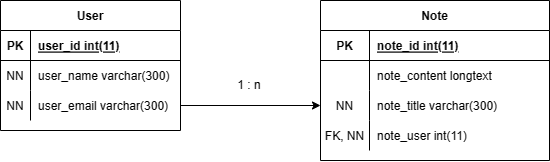

The diagram above was exported from draw.io. Its source (the exported page's mxGraphModel, read from the mxfile embedded in the PNG):
<mxGraphModel dx="875" dy="482" grid="1" gridSize="10" guides="1" tooltips="1" connect="1" arrows="1" fold="1" page="1" pageScale="1" pageWidth="827" pageHeight="1169" math="0" shadow="0">
  <root>
    <mxCell id="0" />
    <mxCell id="1" parent="0" />
    <mxCell id="oH-uSY4iMcCt0THrYM-z-1" value="User" style="shape=table;startSize=30;container=1;collapsible=1;childLayout=tableLayout;fixedRows=1;rowLines=0;fontStyle=1;align=center;resizeLast=1;" vertex="1" parent="1">
      <mxGeometry x="81" y="210" width="180" height="130.0000000000001" as="geometry" />
    </mxCell>
    <mxCell id="oH-uSY4iMcCt0THrYM-z-2" value="" style="shape=tableRow;horizontal=0;startSize=0;swimlaneHead=0;swimlaneBody=0;fillColor=none;collapsible=0;dropTarget=0;points=[[0,0.5],[1,0.5]];portConstraint=eastwest;top=0;left=0;right=0;bottom=1;" vertex="1" parent="oH-uSY4iMcCt0THrYM-z-1">
      <mxGeometry y="30" width="180" height="30" as="geometry" />
    </mxCell>
    <mxCell id="oH-uSY4iMcCt0THrYM-z-3" value="PK" style="shape=partialRectangle;connectable=0;fillColor=none;top=0;left=0;bottom=0;right=0;fontStyle=1;overflow=hidden;" vertex="1" parent="oH-uSY4iMcCt0THrYM-z-2">
      <mxGeometry width="30" height="30" as="geometry">
        <mxRectangle width="30" height="30" as="alternateBounds" />
      </mxGeometry>
    </mxCell>
    <mxCell id="oH-uSY4iMcCt0THrYM-z-4" value="user_id int(11)" style="shape=partialRectangle;connectable=0;fillColor=none;top=0;left=0;bottom=0;right=0;align=left;spacingLeft=6;fontStyle=5;overflow=hidden;" vertex="1" parent="oH-uSY4iMcCt0THrYM-z-2">
      <mxGeometry x="30" width="150" height="30" as="geometry">
        <mxRectangle width="150" height="30" as="alternateBounds" />
      </mxGeometry>
    </mxCell>
    <mxCell id="oH-uSY4iMcCt0THrYM-z-5" value="" style="shape=tableRow;horizontal=0;startSize=0;swimlaneHead=0;swimlaneBody=0;fillColor=none;collapsible=0;dropTarget=0;points=[[0,0.5],[1,0.5]];portConstraint=eastwest;top=0;left=0;right=0;bottom=0;" vertex="1" parent="oH-uSY4iMcCt0THrYM-z-1">
      <mxGeometry y="60" width="180" height="30" as="geometry" />
    </mxCell>
    <mxCell id="oH-uSY4iMcCt0THrYM-z-6" value="NN" style="shape=partialRectangle;connectable=0;fillColor=none;top=0;left=0;bottom=0;right=0;editable=1;overflow=hidden;" vertex="1" parent="oH-uSY4iMcCt0THrYM-z-5">
      <mxGeometry width="30" height="30" as="geometry">
        <mxRectangle width="30" height="30" as="alternateBounds" />
      </mxGeometry>
    </mxCell>
    <mxCell id="oH-uSY4iMcCt0THrYM-z-7" value="user_name varchar(300)" style="shape=partialRectangle;connectable=0;fillColor=none;top=0;left=0;bottom=0;right=0;align=left;spacingLeft=6;overflow=hidden;" vertex="1" parent="oH-uSY4iMcCt0THrYM-z-5">
      <mxGeometry x="30" width="150" height="30" as="geometry">
        <mxRectangle width="150" height="30" as="alternateBounds" />
      </mxGeometry>
    </mxCell>
    <mxCell id="oH-uSY4iMcCt0THrYM-z-8" value="" style="shape=tableRow;horizontal=0;startSize=0;swimlaneHead=0;swimlaneBody=0;fillColor=none;collapsible=0;dropTarget=0;points=[[0,0.5],[1,0.5]];portConstraint=eastwest;top=0;left=0;right=0;bottom=0;" vertex="1" parent="oH-uSY4iMcCt0THrYM-z-1">
      <mxGeometry y="90" width="180" height="30" as="geometry" />
    </mxCell>
    <mxCell id="oH-uSY4iMcCt0THrYM-z-9" value="NN" style="shape=partialRectangle;connectable=0;fillColor=none;top=0;left=0;bottom=0;right=0;editable=1;overflow=hidden;" vertex="1" parent="oH-uSY4iMcCt0THrYM-z-8">
      <mxGeometry width="30" height="30" as="geometry">
        <mxRectangle width="30" height="30" as="alternateBounds" />
      </mxGeometry>
    </mxCell>
    <mxCell id="oH-uSY4iMcCt0THrYM-z-10" value="user_email varchar(300)" style="shape=partialRectangle;connectable=0;fillColor=none;top=0;left=0;bottom=0;right=0;align=left;spacingLeft=6;overflow=hidden;" vertex="1" parent="oH-uSY4iMcCt0THrYM-z-8">
      <mxGeometry x="30" width="150" height="30" as="geometry">
        <mxRectangle width="150" height="30" as="alternateBounds" />
      </mxGeometry>
    </mxCell>
    <mxCell id="oH-uSY4iMcCt0THrYM-z-14" value="Note" style="shape=table;startSize=30;container=1;collapsible=1;childLayout=tableLayout;fixedRows=1;rowLines=0;fontStyle=1;align=center;resizeLast=1;" vertex="1" parent="1">
      <mxGeometry x="401" y="210" width="229" height="160" as="geometry" />
    </mxCell>
    <mxCell id="oH-uSY4iMcCt0THrYM-z-15" value="" style="shape=tableRow;horizontal=0;startSize=0;swimlaneHead=0;swimlaneBody=0;fillColor=none;collapsible=0;dropTarget=0;points=[[0,0.5],[1,0.5]];portConstraint=eastwest;top=0;left=0;right=0;bottom=1;" vertex="1" parent="oH-uSY4iMcCt0THrYM-z-14">
      <mxGeometry y="30" width="229" height="30" as="geometry" />
    </mxCell>
    <mxCell id="oH-uSY4iMcCt0THrYM-z-16" value="PK" style="shape=partialRectangle;connectable=0;fillColor=none;top=0;left=0;bottom=0;right=0;fontStyle=1;overflow=hidden;" vertex="1" parent="oH-uSY4iMcCt0THrYM-z-15">
      <mxGeometry width="49" height="30" as="geometry">
        <mxRectangle width="49" height="30" as="alternateBounds" />
      </mxGeometry>
    </mxCell>
    <mxCell id="oH-uSY4iMcCt0THrYM-z-17" value="note_id int(11)" style="shape=partialRectangle;connectable=0;fillColor=none;top=0;left=0;bottom=0;right=0;align=left;spacingLeft=6;fontStyle=5;overflow=hidden;" vertex="1" parent="oH-uSY4iMcCt0THrYM-z-15">
      <mxGeometry x="49" width="180" height="30" as="geometry">
        <mxRectangle width="180" height="30" as="alternateBounds" />
      </mxGeometry>
    </mxCell>
    <mxCell id="oH-uSY4iMcCt0THrYM-z-18" value="" style="shape=tableRow;horizontal=0;startSize=0;swimlaneHead=0;swimlaneBody=0;fillColor=none;collapsible=0;dropTarget=0;points=[[0,0.5],[1,0.5]];portConstraint=eastwest;top=0;left=0;right=0;bottom=0;" vertex="1" parent="oH-uSY4iMcCt0THrYM-z-14">
      <mxGeometry y="60" width="229" height="30" as="geometry" />
    </mxCell>
    <mxCell id="oH-uSY4iMcCt0THrYM-z-19" value="" style="shape=partialRectangle;connectable=0;fillColor=none;top=0;left=0;bottom=0;right=0;editable=1;overflow=hidden;" vertex="1" parent="oH-uSY4iMcCt0THrYM-z-18">
      <mxGeometry width="49" height="30" as="geometry">
        <mxRectangle width="49" height="30" as="alternateBounds" />
      </mxGeometry>
    </mxCell>
    <mxCell id="oH-uSY4iMcCt0THrYM-z-20" value="note_content longtext" style="shape=partialRectangle;connectable=0;fillColor=none;top=0;left=0;bottom=0;right=0;align=left;spacingLeft=6;overflow=hidden;" vertex="1" parent="oH-uSY4iMcCt0THrYM-z-18">
      <mxGeometry x="49" width="180" height="30" as="geometry">
        <mxRectangle width="180" height="30" as="alternateBounds" />
      </mxGeometry>
    </mxCell>
    <mxCell id="oH-uSY4iMcCt0THrYM-z-21" value="" style="shape=tableRow;horizontal=0;startSize=0;swimlaneHead=0;swimlaneBody=0;fillColor=none;collapsible=0;dropTarget=0;points=[[0,0.5],[1,0.5]];portConstraint=eastwest;top=0;left=0;right=0;bottom=0;" vertex="1" parent="oH-uSY4iMcCt0THrYM-z-14">
      <mxGeometry y="90" width="229" height="30" as="geometry" />
    </mxCell>
    <mxCell id="oH-uSY4iMcCt0THrYM-z-22" value="NN" style="shape=partialRectangle;connectable=0;fillColor=none;top=0;left=0;bottom=0;right=0;editable=1;overflow=hidden;" vertex="1" parent="oH-uSY4iMcCt0THrYM-z-21">
      <mxGeometry width="49" height="30" as="geometry">
        <mxRectangle width="49" height="30" as="alternateBounds" />
      </mxGeometry>
    </mxCell>
    <mxCell id="oH-uSY4iMcCt0THrYM-z-23" value="note_title varchar(300)" style="shape=partialRectangle;connectable=0;fillColor=none;top=0;left=0;bottom=0;right=0;align=left;spacingLeft=6;overflow=hidden;" vertex="1" parent="oH-uSY4iMcCt0THrYM-z-21">
      <mxGeometry x="49" width="180" height="30" as="geometry">
        <mxRectangle width="180" height="30" as="alternateBounds" />
      </mxGeometry>
    </mxCell>
    <mxCell id="oH-uSY4iMcCt0THrYM-z-24" value="" style="shape=tableRow;horizontal=0;startSize=0;swimlaneHead=0;swimlaneBody=0;fillColor=none;collapsible=0;dropTarget=0;points=[[0,0.5],[1,0.5]];portConstraint=eastwest;top=0;left=0;right=0;bottom=0;" vertex="1" parent="oH-uSY4iMcCt0THrYM-z-14">
      <mxGeometry y="120" width="229" height="30" as="geometry" />
    </mxCell>
    <mxCell id="oH-uSY4iMcCt0THrYM-z-25" value="FK, NN" style="shape=partialRectangle;connectable=0;fillColor=none;top=0;left=0;bottom=0;right=0;editable=1;overflow=hidden;" vertex="1" parent="oH-uSY4iMcCt0THrYM-z-24">
      <mxGeometry width="49" height="30" as="geometry">
        <mxRectangle width="49" height="30" as="alternateBounds" />
      </mxGeometry>
    </mxCell>
    <mxCell id="oH-uSY4iMcCt0THrYM-z-26" value="note_user int(11)" style="shape=partialRectangle;connectable=0;fillColor=none;top=0;left=0;bottom=0;right=0;align=left;spacingLeft=6;overflow=hidden;" vertex="1" parent="oH-uSY4iMcCt0THrYM-z-24">
      <mxGeometry x="49" width="180" height="30" as="geometry">
        <mxRectangle width="180" height="30" as="alternateBounds" />
      </mxGeometry>
    </mxCell>
    <mxCell id="oH-uSY4iMcCt0THrYM-z-27" style="edgeStyle=orthogonalEdgeStyle;rounded=0;orthogonalLoop=1;jettySize=auto;html=1;exitX=1;exitY=0.5;exitDx=0;exitDy=0;entryX=0;entryY=0.5;entryDx=0;entryDy=0;" edge="1" parent="1" source="oH-uSY4iMcCt0THrYM-z-8" target="oH-uSY4iMcCt0THrYM-z-21">
      <mxGeometry relative="1" as="geometry" />
    </mxCell>
    <mxCell id="oH-uSY4iMcCt0THrYM-z-28" value="1 : n" style="text;html=1;strokeColor=none;fillColor=none;align=center;verticalAlign=middle;whiteSpace=wrap;rounded=0;" vertex="1" parent="1">
      <mxGeometry x="300" y="280" width="60" height="30" as="geometry" />
    </mxCell>
  </root>
</mxGraphModel>